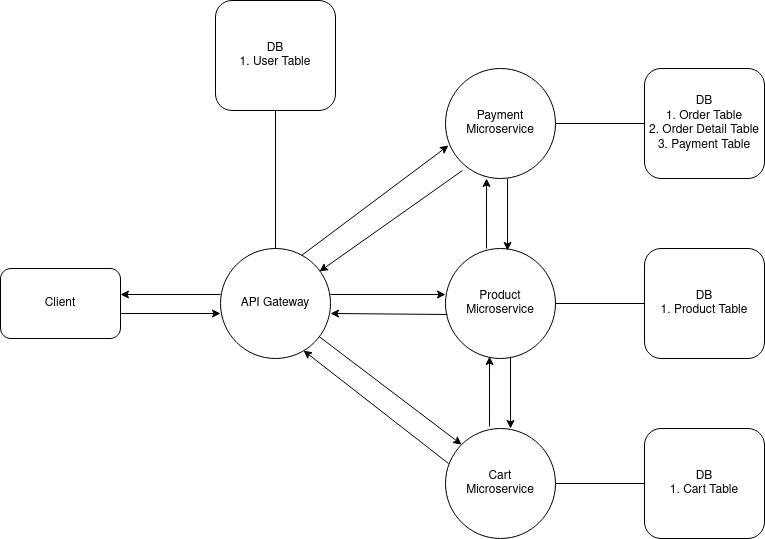

The diagram above was exported from draw.io. Its source (the exported page's mxGraphModel, read from the mxfile embedded in the PNG):
<mxGraphModel dx="1350" dy="793" grid="1" gridSize="10" guides="1" tooltips="1" connect="1" arrows="1" fold="1" page="1" pageScale="1" pageWidth="850" pageHeight="1100" math="0" shadow="0">
  <root>
    <mxCell id="0" />
    <mxCell id="1" parent="0" />
    <mxCell id="ZNQBWVly7qS8s4BfIAlz-51" value="Client" style="rounded=1;whiteSpace=wrap;html=1;" vertex="1" parent="1">
      <mxGeometry x="25" y="470" width="120" height="70" as="geometry" />
    </mxCell>
    <mxCell id="ZNQBWVly7qS8s4BfIAlz-52" value="API Gateway" style="ellipse;whiteSpace=wrap;html=1;aspect=fixed;" vertex="1" parent="1">
      <mxGeometry x="245" y="450" width="110" height="110" as="geometry" />
    </mxCell>
    <mxCell id="ZNQBWVly7qS8s4BfIAlz-53" value="Payment Microservice" style="ellipse;whiteSpace=wrap;html=1;aspect=fixed;" vertex="1" parent="1">
      <mxGeometry x="470" y="270" width="110" height="110" as="geometry" />
    </mxCell>
    <mxCell id="ZNQBWVly7qS8s4BfIAlz-54" value="Product Microservice" style="ellipse;whiteSpace=wrap;html=1;aspect=fixed;" vertex="1" parent="1">
      <mxGeometry x="470" y="450" width="110" height="110" as="geometry" />
    </mxCell>
    <mxCell id="ZNQBWVly7qS8s4BfIAlz-55" value="DB&lt;br&gt;&lt;div&gt;1. Order Table&lt;/div&gt;&lt;div&gt;2. Order Detail Table&lt;/div&gt;&lt;div&gt;3. Payment Table&lt;br&gt;&lt;/div&gt;" style="rounded=1;whiteSpace=wrap;html=1;" vertex="1" parent="1">
      <mxGeometry x="669" y="270" width="120" height="110" as="geometry" />
    </mxCell>
    <mxCell id="ZNQBWVly7qS8s4BfIAlz-57" value="&lt;div&gt;DB&lt;br&gt;&lt;/div&gt;&lt;div&gt;1. Product Table&lt;/div&gt;" style="rounded=1;whiteSpace=wrap;html=1;" vertex="1" parent="1">
      <mxGeometry x="669" y="450" width="120" height="110" as="geometry" />
    </mxCell>
    <mxCell id="ZNQBWVly7qS8s4BfIAlz-59" value="DB&lt;br&gt;&lt;div&gt;1. User Table&lt;/div&gt;" style="rounded=1;whiteSpace=wrap;html=1;" vertex="1" parent="1">
      <mxGeometry x="240" y="202" width="120" height="110" as="geometry" />
    </mxCell>
    <mxCell id="ZNQBWVly7qS8s4BfIAlz-60" value="" style="endArrow=classic;html=1;rounded=0;entryX=0;entryY=0.5;entryDx=0;entryDy=0;exitX=1;exitY=0.5;exitDx=0;exitDy=0;" edge="1" parent="1">
      <mxGeometry width="50" height="50" relative="1" as="geometry">
        <mxPoint x="145" y="515" as="sourcePoint" />
        <mxPoint x="245" y="515" as="targetPoint" />
      </mxGeometry>
    </mxCell>
    <mxCell id="ZNQBWVly7qS8s4BfIAlz-61" value="" style="endArrow=classic;html=1;rounded=0;entryX=1;entryY=0.5;entryDx=0;entryDy=0;exitX=0;exitY=0.5;exitDx=0;exitDy=0;" edge="1" parent="1">
      <mxGeometry width="50" height="50" relative="1" as="geometry">
        <mxPoint x="245" y="496" as="sourcePoint" />
        <mxPoint x="145" y="496" as="targetPoint" />
      </mxGeometry>
    </mxCell>
    <mxCell id="ZNQBWVly7qS8s4BfIAlz-62" value="" style="endArrow=classic;html=1;rounded=0;entryX=0.027;entryY=0.7;entryDx=0;entryDy=0;exitX=0.736;exitY=0.064;exitDx=0;exitDy=0;exitPerimeter=0;entryPerimeter=0;" edge="1" parent="1" source="ZNQBWVly7qS8s4BfIAlz-52" target="ZNQBWVly7qS8s4BfIAlz-53">
      <mxGeometry width="50" height="50" relative="1" as="geometry">
        <mxPoint x="390" y="420" as="sourcePoint" />
        <mxPoint x="440" y="370" as="targetPoint" />
      </mxGeometry>
    </mxCell>
    <mxCell id="ZNQBWVly7qS8s4BfIAlz-63" value="" style="endArrow=classic;html=1;rounded=0;exitX=0.155;exitY=0.927;exitDx=0;exitDy=0;exitPerimeter=0;entryX=0.9;entryY=0.209;entryDx=0;entryDy=0;entryPerimeter=0;" edge="1" parent="1" source="ZNQBWVly7qS8s4BfIAlz-53" target="ZNQBWVly7qS8s4BfIAlz-52">
      <mxGeometry width="50" height="50" relative="1" as="geometry">
        <mxPoint x="472.97" y="353.03" as="sourcePoint" />
        <mxPoint x="340" y="480" as="targetPoint" />
      </mxGeometry>
    </mxCell>
    <mxCell id="ZNQBWVly7qS8s4BfIAlz-64" value="" style="endArrow=classic;html=1;rounded=0;exitX=1;exitY=0.5;exitDx=0;exitDy=0;" edge="1" parent="1">
      <mxGeometry width="50" height="50" relative="1" as="geometry">
        <mxPoint x="355" y="496" as="sourcePoint" />
        <mxPoint x="470" y="496" as="targetPoint" />
      </mxGeometry>
    </mxCell>
    <mxCell id="ZNQBWVly7qS8s4BfIAlz-65" value="" style="endArrow=classic;html=1;rounded=0;exitX=0.018;exitY=0.409;exitDx=0;exitDy=0;exitPerimeter=0;entryX=1;entryY=0.4;entryDx=0;entryDy=0;entryPerimeter=0;" edge="1" parent="1">
      <mxGeometry width="50" height="50" relative="1" as="geometry">
        <mxPoint x="471.98" y="515.99" as="sourcePoint" />
        <mxPoint x="355" y="515" as="targetPoint" />
      </mxGeometry>
    </mxCell>
    <mxCell id="ZNQBWVly7qS8s4BfIAlz-67" value="" style="endArrow=none;html=1;rounded=0;entryX=0;entryY=0.5;entryDx=0;entryDy=0;exitX=1;exitY=0.5;exitDx=0;exitDy=0;" edge="1" parent="1" source="ZNQBWVly7qS8s4BfIAlz-53" target="ZNQBWVly7qS8s4BfIAlz-55">
      <mxGeometry width="50" height="50" relative="1" as="geometry">
        <mxPoint x="390" y="420" as="sourcePoint" />
        <mxPoint x="440" y="370" as="targetPoint" />
      </mxGeometry>
    </mxCell>
    <mxCell id="ZNQBWVly7qS8s4BfIAlz-68" value="" style="endArrow=none;html=1;rounded=0;entryX=0;entryY=0.5;entryDx=0;entryDy=0;exitX=1;exitY=0.5;exitDx=0;exitDy=0;" edge="1" parent="1" source="ZNQBWVly7qS8s4BfIAlz-54" target="ZNQBWVly7qS8s4BfIAlz-57">
      <mxGeometry width="50" height="50" relative="1" as="geometry">
        <mxPoint x="390" y="420" as="sourcePoint" />
        <mxPoint x="440" y="370" as="targetPoint" />
      </mxGeometry>
    </mxCell>
    <mxCell id="ZNQBWVly7qS8s4BfIAlz-69" value="" style="endArrow=none;html=1;rounded=0;entryX=0.5;entryY=1;entryDx=0;entryDy=0;exitX=0.5;exitY=0;exitDx=0;exitDy=0;" edge="1" parent="1" source="ZNQBWVly7qS8s4BfIAlz-52" target="ZNQBWVly7qS8s4BfIAlz-59">
      <mxGeometry width="50" height="50" relative="1" as="geometry">
        <mxPoint x="390" y="420" as="sourcePoint" />
        <mxPoint x="440" y="370" as="targetPoint" />
      </mxGeometry>
    </mxCell>
    <mxCell id="ZNQBWVly7qS8s4BfIAlz-70" value="&lt;div&gt;Cart&lt;/div&gt;&lt;div&gt;Microservice&lt;/div&gt;" style="ellipse;whiteSpace=wrap;html=1;aspect=fixed;" vertex="1" parent="1">
      <mxGeometry x="470" y="630" width="110" height="110" as="geometry" />
    </mxCell>
    <mxCell id="ZNQBWVly7qS8s4BfIAlz-71" value="&lt;div&gt;DB&lt;br&gt;&lt;/div&gt;&lt;div&gt;1. Cart Table&lt;/div&gt;" style="rounded=1;whiteSpace=wrap;html=1;" vertex="1" parent="1">
      <mxGeometry x="669" y="630" width="120" height="110" as="geometry" />
    </mxCell>
    <mxCell id="ZNQBWVly7qS8s4BfIAlz-72" value="" style="endArrow=none;html=1;rounded=0;entryX=0;entryY=0.5;entryDx=0;entryDy=0;exitX=1;exitY=0.5;exitDx=0;exitDy=0;" edge="1" parent="1" source="ZNQBWVly7qS8s4BfIAlz-70" target="ZNQBWVly7qS8s4BfIAlz-71">
      <mxGeometry width="50" height="50" relative="1" as="geometry">
        <mxPoint x="390" y="600" as="sourcePoint" />
        <mxPoint x="440" y="550" as="targetPoint" />
      </mxGeometry>
    </mxCell>
    <mxCell id="ZNQBWVly7qS8s4BfIAlz-73" value="" style="endArrow=classic;html=1;rounded=0;entryX=0;entryY=0;entryDx=0;entryDy=0;" edge="1" parent="1" source="ZNQBWVly7qS8s4BfIAlz-52" target="ZNQBWVly7qS8s4BfIAlz-70">
      <mxGeometry width="50" height="50" relative="1" as="geometry">
        <mxPoint x="390" y="570" as="sourcePoint" />
        <mxPoint x="440" y="520" as="targetPoint" />
      </mxGeometry>
    </mxCell>
    <mxCell id="ZNQBWVly7qS8s4BfIAlz-74" value="" style="endArrow=classic;html=1;rounded=0;entryX=0.709;entryY=1;entryDx=0;entryDy=0;entryPerimeter=0;exitX=-0.018;exitY=0.391;exitDx=0;exitDy=0;exitPerimeter=0;" edge="1" parent="1">
      <mxGeometry width="50" height="50" relative="1" as="geometry">
        <mxPoint x="473.02" y="665.01" as="sourcePoint" />
        <mxPoint x="327.99" y="552" as="targetPoint" />
      </mxGeometry>
    </mxCell>
    <mxCell id="ZNQBWVly7qS8s4BfIAlz-75" value="" style="endArrow=classic;html=1;rounded=0;entryX=0.364;entryY=1;entryDx=0;entryDy=0;entryPerimeter=0;" edge="1" parent="1">
      <mxGeometry width="50" height="50" relative="1" as="geometry">
        <mxPoint x="511" y="450" as="sourcePoint" />
        <mxPoint x="511.03999999999996" y="380" as="targetPoint" />
      </mxGeometry>
    </mxCell>
    <mxCell id="ZNQBWVly7qS8s4BfIAlz-76" value="" style="endArrow=classic;html=1;rounded=0;entryX=0.564;entryY=0.018;entryDx=0;entryDy=0;entryPerimeter=0;exitX=0.564;exitY=1;exitDx=0;exitDy=0;exitPerimeter=0;" edge="1" parent="1" source="ZNQBWVly7qS8s4BfIAlz-53" target="ZNQBWVly7qS8s4BfIAlz-54">
      <mxGeometry width="50" height="50" relative="1" as="geometry">
        <mxPoint x="532" y="390" as="sourcePoint" />
        <mxPoint x="440" y="490" as="targetPoint" />
      </mxGeometry>
    </mxCell>
    <mxCell id="ZNQBWVly7qS8s4BfIAlz-77" value="" style="endArrow=classic;html=1;rounded=0;entryX=0.364;entryY=1;entryDx=0;entryDy=0;entryPerimeter=0;" edge="1" parent="1">
      <mxGeometry width="50" height="50" relative="1" as="geometry">
        <mxPoint x="513.98" y="628.02" as="sourcePoint" />
        <mxPoint x="514.02" y="558.02" as="targetPoint" />
      </mxGeometry>
    </mxCell>
    <mxCell id="ZNQBWVly7qS8s4BfIAlz-78" value="" style="endArrow=classic;html=1;rounded=0;entryX=0.564;entryY=0.018;entryDx=0;entryDy=0;entryPerimeter=0;exitX=0.564;exitY=1;exitDx=0;exitDy=0;exitPerimeter=0;" edge="1" parent="1">
      <mxGeometry width="50" height="50" relative="1" as="geometry">
        <mxPoint x="535.02" y="558.02" as="sourcePoint" />
        <mxPoint x="535.02" y="630" as="targetPoint" />
      </mxGeometry>
    </mxCell>
  </root>
</mxGraphModel>